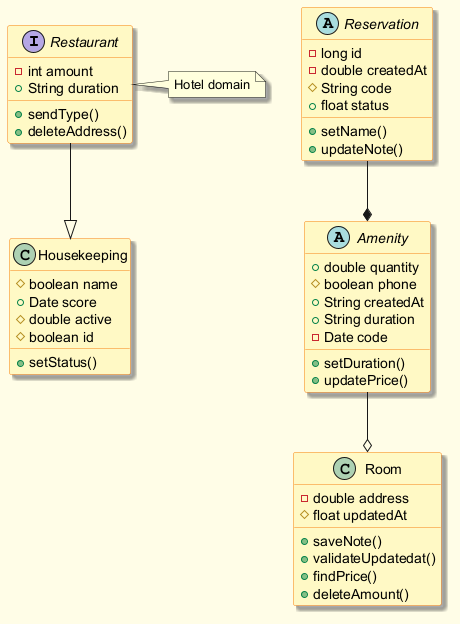

The diagram above was rendered by PlantUML. Its source (embedded in the PNG):
@startuml
skinparam backgroundColor #FFFDE7
skinparam classBackgroundColor #FFF9C4
skinparam classBorderColor #F57F17
skinparam shadowing true
interface Restaurant {
  -int amount
  +String duration
  +sendType()
  +deleteAddress()
}
abstract class Reservation {
  -long id
  -double createdAt
  #String code
  +float status
  +setName()
  +updateNote()
}
class Room {
  -double address
  #float updatedAt
  +saveNote()
  +validateUpdatedat()
  +findPrice()
  +deleteAmount()
}
abstract class Amenity {
  +double quantity
  #boolean phone
  +String createdAt
  +String duration
  -Date code
  +setDuration()
  +updatePrice()
}
class Housekeeping {
  #boolean name
  +Date score
  #double active
  #boolean id
  +setStatus()
}
Reservation --* Amenity
Restaurant --|> Housekeeping
Amenity --o Room
note right of Restaurant : Hotel domain
@enduml